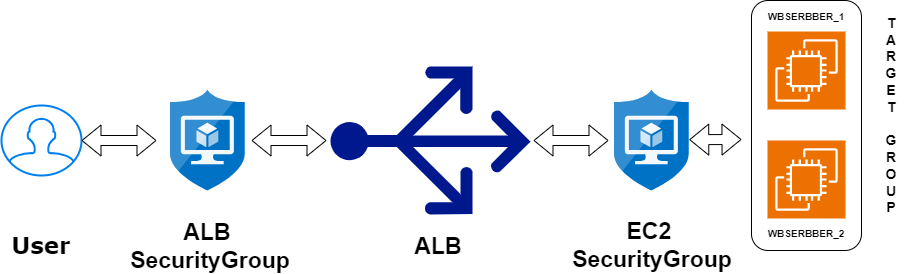

The diagram above was exported from draw.io. Its source (the exported page's mxGraphModel, read from the mxfile embedded in the PNG):
<mxGraphModel dx="1323" dy="757" grid="1" gridSize="10" guides="1" tooltips="1" connect="1" arrows="1" fold="1" page="1" pageScale="1" pageWidth="1169" pageHeight="827" math="0" shadow="0">
  <root>
    <mxCell id="0" />
    <mxCell id="1" parent="0" />
    <mxCell id="WDpF8CMJjlPIqsAhddSo-6" value="" style="rounded=1;whiteSpace=wrap;html=1;" vertex="1" parent="1">
      <mxGeometry x="880" y="190" width="110" height="250" as="geometry" />
    </mxCell>
    <mxCell id="WDpF8CMJjlPIqsAhddSo-1" value="" style="sketch=0;points=[[0,0,0],[0.25,0,0],[0.5,0,0],[0.75,0,0],[1,0,0],[0,1,0],[0.25,1,0],[0.5,1,0],[0.75,1,0],[1,1,0],[0,0.25,0],[0,0.5,0],[0,0.75,0],[1,0.25,0],[1,0.5,0],[1,0.75,0]];outlineConnect=0;fontColor=#232F3E;fillColor=#ED7100;strokeColor=#ffffff;dashed=0;verticalLabelPosition=bottom;verticalAlign=top;align=center;html=1;fontSize=12;fontStyle=0;aspect=fixed;shape=mxgraph.aws4.resourceIcon;resIcon=mxgraph.aws4.ec2;" vertex="1" parent="1">
      <mxGeometry x="896" y="330" width="78" height="78" as="geometry" />
    </mxCell>
    <mxCell id="WDpF8CMJjlPIqsAhddSo-2" value="" style="sketch=0;points=[[0,0,0],[0.25,0,0],[0.5,0,0],[0.75,0,0],[1,0,0],[0,1,0],[0.25,1,0],[0.5,1,0],[0.75,1,0],[1,1,0],[0,0.25,0],[0,0.5,0],[0,0.75,0],[1,0.25,0],[1,0.5,0],[1,0.75,0]];outlineConnect=0;fontColor=#232F3E;fillColor=#ED7100;strokeColor=#ffffff;dashed=0;verticalLabelPosition=bottom;verticalAlign=top;align=center;html=1;fontSize=12;fontStyle=0;aspect=fixed;shape=mxgraph.aws4.resourceIcon;resIcon=mxgraph.aws4.ec2;" vertex="1" parent="1">
      <mxGeometry x="896" y="221" width="78" height="78" as="geometry" />
    </mxCell>
    <mxCell id="WDpF8CMJjlPIqsAhddSo-5" value="" style="sketch=0;aspect=fixed;pointerEvents=1;shadow=0;dashed=0;html=1;strokeColor=none;labelPosition=center;verticalLabelPosition=bottom;verticalAlign=top;align=center;fillColor=#00188D;shape=mxgraph.azure.load_balancer_generic;rotation=-90;" vertex="1" parent="1">
      <mxGeometry x="485" y="230" width="148" height="200" as="geometry" />
    </mxCell>
    <mxCell id="WDpF8CMJjlPIqsAhddSo-18" value="" style="image;sketch=0;aspect=fixed;html=1;points=[];align=center;fontSize=12;image=img/lib/mscae/Application_Security_Groups.svg;" vertex="1" parent="1">
      <mxGeometry x="743" y="279.5" width="74.74" height="101" as="geometry" />
    </mxCell>
    <mxCell id="WDpF8CMJjlPIqsAhddSo-24" value="" style="image;sketch=0;aspect=fixed;html=1;points=[];align=center;fontSize=12;image=img/lib/mscae/Application_Security_Groups.svg;" vertex="1" parent="1">
      <mxGeometry x="299" y="279.5" width="74.74" height="101" as="geometry" />
    </mxCell>
    <mxCell id="WDpF8CMJjlPIqsAhddSo-31" value="" style="shape=flexArrow;endArrow=classic;startArrow=classic;html=1;rounded=0;" edge="1" parent="1">
      <mxGeometry width="100" height="100" relative="1" as="geometry">
        <mxPoint x="380" y="330" as="sourcePoint" />
        <mxPoint x="455" y="330" as="targetPoint" />
      </mxGeometry>
    </mxCell>
    <mxCell id="WDpF8CMJjlPIqsAhddSo-32" value="" style="shape=flexArrow;endArrow=classic;startArrow=classic;html=1;rounded=0;" edge="1" parent="1">
      <mxGeometry width="100" height="100" relative="1" as="geometry">
        <mxPoint x="662" y="330" as="sourcePoint" />
        <mxPoint x="737" y="330" as="targetPoint" />
      </mxGeometry>
    </mxCell>
    <mxCell id="WDpF8CMJjlPIqsAhddSo-33" value="" style="shape=flexArrow;endArrow=classic;startArrow=classic;html=1;rounded=0;" edge="1" parent="1">
      <mxGeometry width="100" height="100" relative="1" as="geometry">
        <mxPoint x="817.74" y="329.16999999999996" as="sourcePoint" />
        <mxPoint x="870" y="329" as="targetPoint" />
      </mxGeometry>
    </mxCell>
    <mxCell id="WDpF8CMJjlPIqsAhddSo-36" value="" style="html=1;verticalLabelPosition=bottom;align=center;labelBackgroundColor=#ffffff;verticalAlign=top;strokeWidth=2;strokeColor=#0080F0;shadow=0;dashed=0;shape=mxgraph.ios7.icons.user;fontFamily=Lucida Console;" vertex="1" parent="1">
      <mxGeometry x="130" y="295" width="80" height="70" as="geometry" />
    </mxCell>
    <mxCell id="WDpF8CMJjlPIqsAhddSo-37" value="" style="shape=flexArrow;endArrow=classic;startArrow=classic;html=1;rounded=0;" edge="1" parent="1">
      <mxGeometry width="100" height="100" relative="1" as="geometry">
        <mxPoint x="210" y="330" as="sourcePoint" />
        <mxPoint x="285" y="330" as="targetPoint" />
      </mxGeometry>
    </mxCell>
    <mxCell id="WDpF8CMJjlPIqsAhddSo-38" value="&lt;font style=&quot;font-size: 23px;&quot;&gt;User&lt;/font&gt;" style="text;strokeColor=none;align=center;fillColor=none;html=1;verticalAlign=middle;whiteSpace=wrap;rounded=0;fontFamily=Verdana;fontStyle=1" vertex="1" parent="1">
      <mxGeometry x="140" y="420" width="60" height="30" as="geometry" />
    </mxCell>
    <mxCell id="WDpF8CMJjlPIqsAhddSo-39" value="&lt;font style=&quot;font-size: 23px;&quot;&gt;ALB&amp;nbsp;&lt;/font&gt;&lt;div&gt;&lt;font style=&quot;font-size: 23px;&quot;&gt;SecurityGroup&lt;/font&gt;&lt;/div&gt;" style="text;strokeColor=none;align=center;fillColor=none;html=1;verticalAlign=middle;whiteSpace=wrap;rounded=0;fontStyle=1" vertex="1" parent="1">
      <mxGeometry x="309" y="421" width="60" height="30" as="geometry" />
    </mxCell>
    <mxCell id="WDpF8CMJjlPIqsAhddSo-40" value="&lt;font style=&quot;font-size: 23px;&quot;&gt;ALB&amp;nbsp;&lt;/font&gt;" style="text;strokeColor=none;align=center;fillColor=none;html=1;verticalAlign=middle;whiteSpace=wrap;rounded=0;fontStyle=1" vertex="1" parent="1">
      <mxGeometry x="540" y="421" width="60" height="30" as="geometry" />
    </mxCell>
    <mxCell id="WDpF8CMJjlPIqsAhddSo-41" value="&lt;font style=&quot;font-size: 23px;&quot;&gt;EC2&amp;nbsp;&lt;/font&gt;&lt;div&gt;&lt;font style=&quot;font-size: 23px;&quot;&gt;SecurityGroup&lt;/font&gt;&lt;/div&gt;" style="text;strokeColor=none;align=center;fillColor=none;html=1;verticalAlign=middle;whiteSpace=wrap;rounded=0;fontStyle=1" vertex="1" parent="1">
      <mxGeometry x="750.74" y="420" width="60" height="30" as="geometry" />
    </mxCell>
    <mxCell id="WDpF8CMJjlPIqsAhddSo-42" value="&lt;font style=&quot;font-size: 14px;&quot;&gt;T&lt;/font&gt;&lt;div style=&quot;font-size: 14px;&quot;&gt;&lt;font style=&quot;font-size: 14px;&quot;&gt;A&lt;/font&gt;&lt;/div&gt;&lt;div style=&quot;font-size: 14px;&quot;&gt;&lt;font style=&quot;font-size: 14px;&quot;&gt;R&lt;/font&gt;&lt;/div&gt;&lt;div style=&quot;font-size: 14px;&quot;&gt;&lt;font style=&quot;font-size: 14px;&quot;&gt;G&lt;/font&gt;&lt;/div&gt;&lt;div style=&quot;font-size: 14px;&quot;&gt;&lt;font style=&quot;font-size: 14px;&quot;&gt;E&lt;/font&gt;&lt;/div&gt;&lt;div style=&quot;font-size: 14px;&quot;&gt;&lt;font style=&quot;font-size: 14px;&quot;&gt;T&lt;/font&gt;&lt;/div&gt;&lt;div style=&quot;font-size: 14px;&quot;&gt;&lt;font style=&quot;font-size: 14px;&quot;&gt;&lt;br&gt;&lt;/font&gt;&lt;/div&gt;&lt;div style=&quot;font-size: 14px;&quot;&gt;&lt;font style=&quot;font-size: 14px;&quot;&gt;G&lt;/font&gt;&lt;/div&gt;&lt;div style=&quot;font-size: 14px;&quot;&gt;&lt;font style=&quot;font-size: 14px;&quot;&gt;R&lt;/font&gt;&lt;/div&gt;&lt;div style=&quot;font-size: 14px;&quot;&gt;&lt;font style=&quot;font-size: 14px;&quot;&gt;O&lt;/font&gt;&lt;/div&gt;&lt;div style=&quot;font-size: 14px;&quot;&gt;&lt;font style=&quot;font-size: 14px;&quot;&gt;U&lt;/font&gt;&lt;/div&gt;&lt;div style=&quot;font-size: 14px;&quot;&gt;&lt;font style=&quot;font-size: 14px;&quot;&gt;P&lt;/font&gt;&lt;/div&gt;" style="text;strokeColor=none;align=center;fillColor=none;html=1;verticalAlign=middle;whiteSpace=wrap;rounded=0;fontStyle=1" vertex="1" parent="1">
      <mxGeometry x="990" y="250" width="60" height="110" as="geometry" />
    </mxCell>
    <mxCell id="WDpF8CMJjlPIqsAhddSo-44" value="&lt;font style=&quot;font-size: 10px;&quot;&gt;WBSERBBER_1&lt;/font&gt;" style="text;strokeColor=none;align=center;fillColor=none;html=1;verticalAlign=middle;whiteSpace=wrap;rounded=0;fontStyle=1" vertex="1" parent="1">
      <mxGeometry x="905" y="191" width="60" height="30" as="geometry" />
    </mxCell>
    <mxCell id="WDpF8CMJjlPIqsAhddSo-45" value="&lt;font style=&quot;font-size: 10px;&quot;&gt;WBSERBBER_2&lt;/font&gt;" style="text;strokeColor=none;align=center;fillColor=none;html=1;verticalAlign=middle;whiteSpace=wrap;rounded=0;fontStyle=1" vertex="1" parent="1">
      <mxGeometry x="905" y="408" width="60" height="30" as="geometry" />
    </mxCell>
  </root>
</mxGraphModel>